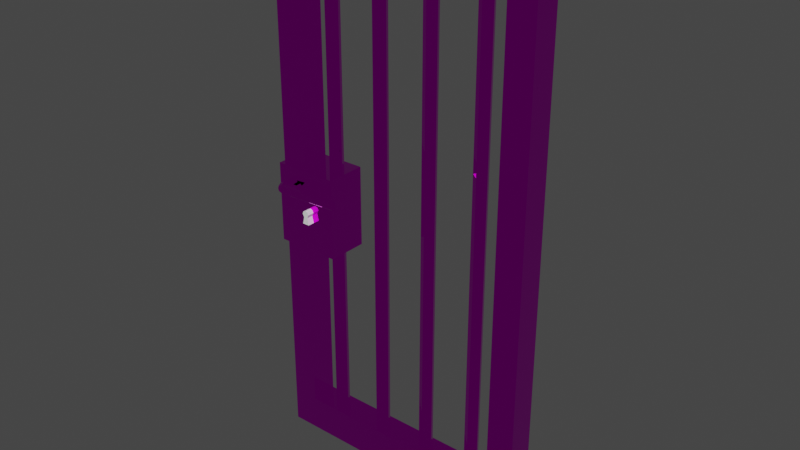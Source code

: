 # Source: door_iron.blend  (saved by Blender 3.6.11; exported with 4.5.12 LTS)
import bpy
from mathutils import Matrix  # noqa: F401  (used for matrix-valued properties, if any)

bpy.ops.wm.read_factory_settings(use_empty=True)
scene = bpy.context.scene
scene.name = 'Scene'

# ---- collections
col_collection = bpy.data.collections.new('Collection'); scene.collection.children.link(col_collection)

# ---- images (referenced by path relative to the original .blend; pixels are not part of the script)
import os
ASSET_DIR = os.environ.get("B2B_ASSET_DIR", "")  # directory of the original .blend (textures are referenced by path, not embedded)
HERE = os.path.dirname(os.path.abspath(__file__))  # packed textures are extracted next to this script under _unpacked/

def load_image(name, relpath, width, height, colorspace="sRGB"):
    """Load a texture the original file referenced (path relative to the .blend, or extracted next to this script)."""
    p = next((c for c in (os.path.join(HERE, relpath), os.path.join(ASSET_DIR, relpath)) if relpath and os.path.exists(c)), "")
    if p:
        img = bpy.data.images.load(p, check_existing=True)
        img.name = name
    else:  # same state as the original file: an image datablock whose file is absent (Cycles renders it pink)
        img = bpy.data.images.new(name, width, height)
        img.source = "FILE"
        img.filepath = "//" + (relpath or name)
    img.colorspace_settings.name = colorspace
    return img
img_door_iron_diffuse = load_image('door_iron_diffuse', 'textures/door_iron_diffuse.png', 1024, 1024, 'sRGB')
img_door_iron_occlusionroughnessmetallic = load_image('door_iron_occlusionRoughnessMetallic', 'textures/door_iron_occlusionRoughnessMetallic.png', 1024, 1024, 'Linear Rec.709')

# ---- materials (node trees are filled in below, after node groups)
mat_material_001 = bpy.data.materials.new('Material.001')
mat_material_001.use_transparent_shadow = False

# ---- material node trees
mat_material_001.use_nodes = True; mat_material_001.node_tree.nodes.clear()
_N = mat_material_001.node_tree.nodes; _L = mat_material_001.node_tree.links
n0 = _N.new('ShaderNodeBsdfPrincipled'); n0.name = 'Principled BSDF'; n0.location = (140, 300)
n0.distribution = 'GGX'
n0.subsurface_method = 'RANDOM_WALK_SKIN'
n0.inputs[3].default_value = 1.45
n0.inputs[27].default_value = (0.0, 0.0, 0.0, 1.0)
n0.inputs[28].default_value = 1.0
n1 = _N.new('ShaderNodeOutputMaterial'); n1.name = 'Material Output'; n1.location = (430, 300)
n2 = _N.new('ShaderNodeTexImage'); n2.name = 'Image Texture'; n2.location = (-400, 220)
n2.hide = True
n2.image = img_door_iron_diffuse
n3 = _N.new('ShaderNodeTexImage'); n3.name = 'Image Texture.001'; n3.location = (-400, 160)
n3.hide = True
n3.image = img_door_iron_occlusionroughnessmetallic
n4 = _N.new('ShaderNodeSeparateColor'); n4.name = 'Separate Color'; n4.location = (-80, 164)
_L.new(n0.outputs[0], n1.inputs[0])
_L.new(n2.outputs[0], n0.inputs[0])
_L.new(n3.outputs[0], n4.inputs[0])
_L.new(n4.outputs[2], n0.inputs[1])
_L.new(n4.outputs[1], n0.inputs[2])
n1.is_active_output = True

# ---- world
world_world = bpy.data.worlds.new('World'); scene.world = world_world
world_world.use_nodes = True; world_world.node_tree.nodes.clear()
_N = world_world.node_tree.nodes; _L = world_world.node_tree.links
n0 = _N.new('ShaderNodeOutputWorld'); n0.name = 'World Output'; n0.location = (300, 300)
n1 = _N.new('ShaderNodeBackground'); n1.name = 'Background'; n1.location = (10, 300)
n1.inputs[0].default_value = (0.05088, 0.05088, 0.05088, 1.0)
_L.new(n1.outputs[0], n0.inputs[0])
n0.is_active_output = True
world_world.color = (0.05088, 0.05088, 0.05088)
world_world.use_sun_shadow = False
world_world.sun_shadow_jitter_overblur = 0.0

# ---- meshes
me_cube = bpy.data.meshes.new('Cube')
me_cube.from_pydata([(-0.5, -0.05, 0.0), (-0.5, -0.05, 2.0), (-0.5, 0.05, 0.0), (-0.5, 0.05, 2.0), (0.5, -0.05, 0.0), (0.5, -0.05, 2.0), (0.5, 0.05, 0.0), (0.5, 0.05, 2.0), (0.4, 0.05, 0.0), (-0.4, 0.05, 0.0), (-0.4, 0.05, 2.0), (0.4, 0.05, 2.0), (-0.4, -0.05, 0.0), (0.4, -0.05, 0.0), (0.4, -0.05, 2.0), (-0.4, -0.05, 2.0), (-0.5, -0.05, 0.1333), (-0.5, -0.05, 1.867), (-0.5, 0.05, 1.867), (-0.5, 0.05, 0.1333), (0.5, 0.05, 1.867), (0.5, 0.05, 0.1333), (0.5, -0.05, 1.867), (0.5, -0.05, 0.1333), (0.4, -0.05, 1.867), (0.4, -0.05, 0.1333), (-0.4, -0.05, 1.867), (-0.4, -0.05, 0.1333), (-0.4, 0.05, 1.867), (-0.4, 0.05, 0.1333), (0.4, 0.05, 1.867), (0.4, 0.05, 0.1333), (-0.3, 0.025, 0.1), (-0.3, 0.025, 1.9), (-0.2823, 0.01768, 0.1), (-0.2823, 0.01768, 1.9), (-0.275, 0.0, 0.1), (-0.275, 0.0, 1.9), (-0.2823, -0.01768, 0.1), (-0.2823, -0.01768, 1.9), (-0.3, -0.025, 0.1), (-0.3, -0.025, 1.9), (-0.3177, -0.01768, 0.1), (-0.3177, -0.01768, 1.9), (-0.325, 0.0, 0.1), (-0.325, 0.0, 1.9), (-0.3177, 0.01768, 0.1), (-0.3177, 0.01768, 1.9), (-0.1, 0.025, 0.1), (-0.1, 0.025, 1.9), (-0.08232, 0.01768, 0.1), (-0.08232, 0.01768, 1.9), (-0.075, 0.0, 0.1), (-0.075, 0.0, 1.9), (-0.08232, -0.01768, 0.1), (-0.08232, -0.01768, 1.9), (-0.1, -0.025, 0.1), (-0.1, -0.025, 1.9), (-0.1177, -0.01768, 0.1), (-0.1177, -0.01768, 1.9), (-0.125, 0.0, 0.1), (-0.125, 0.0, 1.9), (-0.1177, 0.01768, 0.1), (-0.1177, 0.01768, 1.9), (0.1, 0.025, 0.1), (0.1, 0.025, 1.9), (0.1177, 0.01768, 0.1), (0.1177, 0.01768, 1.9), (0.125, 0.0, 0.1), (0.125, 0.0, 1.9), (0.1177, -0.01768, 0.1), (0.1177, -0.01768, 1.9), (0.1, -0.025, 0.1), (0.1, -0.025, 1.9), (0.08232, -0.01768, 0.1), (0.08232, -0.01768, 1.9), (0.075, 0.0, 0.1), (0.075, 0.0, 1.9), (0.08232, 0.01768, 0.1), (0.08232, 0.01768, 1.9), (0.3, 0.025, 0.1), (0.3, 0.025, 1.9), (0.3177, 0.01768, 0.1), (0.3177, 0.01768, 1.9), (0.325, 0.0, 0.1), (0.325, 0.0, 1.9), (0.3177, -0.01768, 0.1), (0.3177, -0.01768, 1.9), (0.3, -0.025, 0.1), (0.3, -0.025, 1.9), (0.2823, -0.01768, 0.1), (0.2823, -0.01768, 1.9), (0.275, 0.0, 0.1), (0.275, 0.0, 1.9), (0.2823, 0.01768, 0.1), (0.2823, 0.01768, 1.9), (-0.5, -0.075, 0.8), (-0.5, -0.075, 1.1), (-0.5, 0.075, 0.8), (-0.5, 0.075, 1.1), (-0.26, -0.075, 0.8), (-0.26, -0.075, 1.1), (-0.26, 0.075, 0.8), (-0.26, 0.075, 1.1), (-0.465, -0.08967, 1.015), (-0.465, -0.08967, 1.045), (-0.465, -0.02967, 1.015), (-0.465, -0.02967, 1.045), (-0.435, -0.09, 1.015), (-0.435, -0.09, 1.045), (-0.435, -0.03, 1.015), (-0.435, -0.03, 1.045), (-0.4603, -0.1242, 1.02), (-0.4603, -0.1242, 1.04), (-0.4303, -0.1242, 1.016), (-0.4302, -0.1242, 1.044), (-0.21, -0.11, 1.05), (-0.21, -0.11, 1.02), (-0.2149, -0.1242, 1.045), (-0.215, -0.1242, 1.025), (-0.45, -0.03, 1.01), (-0.45, -0.03, 1.05), (-0.45, -0.09, 1.01), (-0.45, -0.09, 1.05), (-0.4492, -0.1242, 1.016), (-0.4492, -0.1242, 1.044), (-0.47, -0.09, 1.03), (-0.47, -0.03, 1.03), (-0.43, -0.03, 1.03), (-0.43, -0.09, 1.03), (-0.4636, -0.1242, 1.03), (-0.43, -0.1242, 1.03), (-0.21, -0.11, 1.03), (-0.2159, -0.1242, 1.03), (-0.45, -0.1242, 1.03), (-0.45, -0.03, 1.03), (-0.465, -0.1097, 1.015), (-0.465, -0.1097, 1.045), (-0.4325, -0.11, 1.013), (-0.4325, -0.11, 1.048), (-0.21, -0.12, 1.02), (-0.21, -0.12, 1.05), (-0.45, -0.11, 1.05), (-0.45, -0.11, 1.01), (-0.21, -0.12, 1.03), (-0.47, -0.11, 1.03)], [], [(17, 1, 3, 18), (30, 11, 7, 20), (20, 7, 5, 22), (26, 15, 1, 17), (8, 6, 4, 13), (10, 3, 1, 15), (7, 11, 14, 5), (11, 10, 15, 14), (2, 9, 12, 0), (9, 8, 13, 12), (22, 5, 14, 24), (24, 14, 15, 26), (18, 3, 10, 28), (28, 10, 11, 30), (9, 29, 31, 8), (28, 30, 24, 26), (2, 19, 29, 9), (19, 18, 28, 29), (13, 25, 27, 12), (27, 29, 28, 26), (4, 23, 25, 13), (23, 22, 24, 25), (12, 27, 16, 0), (27, 26, 17, 16), (6, 21, 23, 4), (21, 20, 22, 23), (8, 31, 21, 6), (31, 30, 20, 21), (0, 16, 19, 2), (16, 17, 18, 19), (29, 27, 25, 31), (25, 24, 30, 31), (32, 33, 35, 34), (34, 35, 37, 36), (36, 37, 39, 38), (38, 39, 41, 40), (40, 41, 43, 42), (42, 43, 45, 44), (35, 33, 47, 45, 43, 41, 39, 37), (44, 45, 47, 46), (46, 47, 33, 32), (32, 34, 36, 38, 40, 42, 44, 46), (48, 49, 51, 50), (50, 51, 53, 52), (52, 53, 55, 54), (54, 55, 57, 56), (56, 57, 59, 58), (58, 59, 61, 60), (51, 49, 63, 61, 59, 57, 55, 53), (60, 61, 63, 62), (62, 63, 49, 48), (48, 50, 52, 54, 56, 58, 60, 62), (64, 65, 67, 66), (66, 67, 69, 68), (68, 69, 71, 70), (70, 71, 73, 72), (72, 73, 75, 74), (74, 75, 77, 76), (67, 65, 79, 77, 75, 73, 71, 69), (76, 77, 79, 78), (78, 79, 65, 64), (64, 66, 68, 70, 72, 74, 76, 78), (80, 81, 83, 82), (82, 83, 85, 84), (84, 85, 87, 86), (86, 87, 89, 88), (88, 89, 91, 90), (90, 91, 93, 92), (83, 81, 95, 93, 91, 89, 87, 85), (92, 93, 95, 94), (94, 95, 81, 80), (80, 82, 84, 86, 88, 90, 92, 94), (96, 97, 99, 98), (98, 99, 103, 102), (102, 103, 101, 100), (100, 101, 97, 96), (98, 102, 100, 96), (103, 99, 97, 101), (126, 105, 107, 127), (135, 121, 111, 128), (128, 111, 109, 129), (145, 136, 112, 130), (120, 110, 108, 122), (121, 107, 105, 123), (134, 125, 113, 130), (143, 138, 114, 124), (142, 137, 113, 125), (138, 108, 117, 140), (144, 141, 118, 133), (139, 115, 118, 141), (131, 114, 119, 133), (129, 109, 116, 132), (139, 142, 125, 115), (136, 143, 124, 112), (131, 115, 125, 134), (111, 121, 123, 109), (106, 120, 122, 104), (127, 107, 121, 135), (106, 127, 135, 120), (114, 131, 134, 124), (108, 129, 132, 117), (115, 131, 133, 118), (140, 144, 133, 119), (124, 134, 130, 112), (137, 145, 130, 113), (110, 128, 129, 108), (120, 135, 128, 110), (104, 126, 127, 106), (105, 126, 145, 137), (117, 132, 144, 140), (104, 122, 143, 136), (109, 123, 142, 139), (109, 139, 141, 116), (132, 116, 141, 144), (114, 138, 140, 119), (123, 105, 137, 142), (122, 108, 138, 143), (126, 104, 136, 145)])
_uv = me_cube.uv_layers.new(name='UVMap')
_uv.uv.foreach_set('vector', [0.1255, 0.9403, 0.1255, 0.9509, 0.1335, 0.9509, 0.1335, 0.9403, 0.1634, 0.9403, 0.1634, 0.9509, 0.1713, 0.9509, 0.1713, 0.9403, 0.1335, 0.9403, 0.1335, 0.9509, 0.1255, 0.9509, 0.1255, 0.9403, 0.09992, 0.9403, 0.09992, 0.9509, 0.092, 0.9509, 0.092, 0.9403, 0.1634, 0.8753, 0.1713, 0.8753, 0.1713, 0.8673, 0.1634, 0.8673, 0.09992, 0.8753, 0.092, 0.8753, 0.092, 0.8673, 0.09992, 0.8673, 0.1713, 0.8753, 0.1634, 0.8753, 0.1634, 0.8673, 0.1713, 0.8673, 0.1634, 0.8753, 0.09992, 0.8753, 0.09992, 0.8673, 0.1634, 0.8673, 0.092, 0.8753, 0.09992, 0.8753, 0.09992, 0.8673, 0.092, 0.8673, 0.09992, 0.8753, 0.1634, 0.8753, 0.1634, 0.8673, 0.09992, 0.8673, 0.1713, 0.9403, 0.1713, 0.9509, 0.1634, 0.9509, 0.1634, 0.9403, 0.1634, 0.9403, 0.1634, 0.9509, 0.09992, 0.9509, 0.09992, 0.9403, 0.092, 0.9403, 0.092, 0.9509, 0.09992, 0.9509, 0.09992, 0.9403, 0.09992, 0.9403, 0.09992, 0.9509, 0.1634, 0.9509, 0.1634, 0.9403, 0.09992, 0.7923, 0.09992, 0.8029, 0.1634, 0.8029, 0.1634, 0.7923, 0.09992, 0.8753, 0.1634, 0.8753, 0.1634, 0.8673, 0.09992, 0.8673, 0.092, 0.7923, 0.092, 0.8029, 0.09992, 0.8029, 0.09992, 0.7923, 0.092, 0.8029, 0.092, 0.9403, 0.09992, 0.9403, 0.09992, 0.8029, 0.1634, 0.7923, 0.1634, 0.8029, 0.09992, 0.8029, 0.09992, 0.7923, 0.1255, 0.8029, 0.1335, 0.8029, 0.1335, 0.9403, 0.1255, 0.9403, 0.1713, 0.7923, 0.1713, 0.8029, 0.1634, 0.8029, 0.1634, 0.7923, 0.1713, 0.8029, 0.1713, 0.9403, 0.1634, 0.9403, 0.1634, 0.8029, 0.09992, 0.7923, 0.09992, 0.8029, 0.092, 0.8029, 0.092, 0.7923, 0.09992, 0.8029, 0.09992, 0.9403, 0.092, 0.9403, 0.092, 0.8029, 0.1335, 0.7923, 0.1335, 0.8029, 0.1255, 0.8029, 0.1255, 0.7923, 0.1335, 0.8029, 0.1335, 0.9403, 0.1255, 0.9403, 0.1255, 0.8029, 0.1634, 0.7923, 0.1634, 0.8029, 0.1713, 0.8029, 0.1713, 0.7923, 0.1634, 0.8029, 0.1634, 0.9403, 0.1713, 0.9403, 0.1713, 0.8029, 0.1255, 0.7923, 0.1255, 0.8029, 0.1335, 0.8029, 0.1335, 0.7923, 0.1255, 0.8029, 0.1255, 0.9403, 0.1335, 0.9403, 0.1335, 0.8029, 0.09992, 0.8753, 0.09992, 0.8673, 0.1634, 0.8673, 0.1634, 0.8753, 0.1255, 0.8029, 0.1255, 0.9403, 0.1335, 0.9403, 0.1335, 0.8029, 0.1079, 0.8003, 0.1079, 0.943, 0.1093, 0.943, 0.1093, 0.8003, 0.1309, 0.8003, 0.1309, 0.943, 0.1295, 0.943, 0.1295, 0.8003, 0.1295, 0.8003, 0.1295, 0.943, 0.1281, 0.943, 0.1281, 0.8003, 0.1093, 0.8003, 0.1093, 0.943, 0.1079, 0.943, 0.1079, 0.8003, 0.1079, 0.8003, 0.1079, 0.943, 0.1065, 0.943, 0.1065, 0.8003, 0.1281, 0.8003, 0.1281, 0.943, 0.1295, 0.943, 0.1295, 0.8003, 0.1093, 0.8727, 0.1079, 0.8733, 0.1065, 0.8727, 0.1059, 0.8713, 0.1065, 0.8699, 0.1079, 0.8693, 0.1093, 0.8699, 0.1098, 0.8713, 0.1295, 0.8003, 0.1295, 0.943, 0.1309, 0.943, 0.1309, 0.8003, 0.1065, 0.8003, 0.1065, 0.943, 0.1079, 0.943, 0.1079, 0.8003, 0.1079, 0.8733, 0.1093, 0.8727, 0.1098, 0.8713, 0.1093, 0.8699, 0.1079, 0.8693, 0.1065, 0.8699, 0.1059, 0.8713, 0.1065, 0.8727, 0.1237, 0.8003, 0.1237, 0.943, 0.1251, 0.943, 0.1251, 0.8003, 0.1309, 0.8003, 0.1309, 0.943, 0.1295, 0.943, 0.1295, 0.8003, 0.1295, 0.8003, 0.1295, 0.943, 0.1281, 0.943, 0.1281, 0.8003, 0.1251, 0.8003, 0.1251, 0.943, 0.1237, 0.943, 0.1237, 0.8003, 0.1237, 0.8003, 0.1237, 0.943, 0.1223, 0.943, 0.1223, 0.8003, 0.1281, 0.8003, 0.1281, 0.943, 0.1295, 0.943, 0.1295, 0.8003, 0.1251, 0.8727, 0.1237, 0.8733, 0.1223, 0.8727, 0.1217, 0.8713, 0.1223, 0.8699, 0.1237, 0.8693, 0.1251, 0.8699, 0.1257, 0.8713, 0.1295, 0.8003, 0.1295, 0.943, 0.1309, 0.943, 0.1309, 0.8003, 0.1223, 0.8003, 0.1223, 0.943, 0.1237, 0.943, 0.1237, 0.8003, 0.1237, 0.8733, 0.1251, 0.8727, 0.1257, 0.8713, 0.1251, 0.8699, 0.1237, 0.8693, 0.1223, 0.8699, 0.1217, 0.8713, 0.1223, 0.8727, 0.1396, 0.8003, 0.1396, 0.943, 0.141, 0.943, 0.141, 0.8003, 0.1309, 0.8003, 0.1309, 0.943, 0.1295, 0.943, 0.1295, 0.8003, 0.1295, 0.8003, 0.1295, 0.943, 0.1281, 0.943, 0.1281, 0.8003, 0.141, 0.8003, 0.141, 0.943, 0.1396, 0.943, 0.1396, 0.8003, 0.1396, 0.8003, 0.1396, 0.943, 0.1382, 0.943, 0.1382, 0.8003, 0.1281, 0.8003, 0.1281, 0.943, 0.1295, 0.943, 0.1295, 0.8003, 0.141, 0.8727, 0.1396, 0.8733, 0.1382, 0.8727, 0.1376, 0.8713, 0.1382, 0.8699, 0.1396, 0.8693, 0.141, 0.8699, 0.1415, 0.8713, 0.1295, 0.8003, 0.1295, 0.943, 0.1309, 0.943, 0.1309, 0.8003, 0.1382, 0.8003, 0.1382, 0.943, 0.1396, 0.943, 0.1396, 0.8003, 0.1396, 0.8733, 0.141, 0.8727, 0.1415, 0.8713, 0.141, 0.8699, 0.1396, 0.8693, 0.1382, 0.8699, 0.1376, 0.8713, 0.1382, 0.8727, 0.1554, 0.8003, 0.1554, 0.943, 0.1568, 0.943, 0.1568, 0.8003, 0.1309, 0.8003, 0.1309, 0.943, 0.1295, 0.943, 0.1295, 0.8003, 0.1295, 0.8003, 0.1295, 0.943, 0.1281, 0.943, 0.1281, 0.8003, 0.1568, 0.8003, 0.1568, 0.943, 0.1554, 0.943, 0.1554, 0.8003, 0.1554, 0.8003, 0.1554, 0.943, 0.154, 0.943, 0.154, 0.8003, 0.1281, 0.8003, 0.1281, 0.943, 0.1295, 0.943, 0.1295, 0.8003, 0.1568, 0.8727, 0.1554, 0.8733, 0.154, 0.8727, 0.1534, 0.8713, 0.154, 0.8699, 0.1554, 0.8693, 0.1568, 0.8699, 0.1574, 0.8713, 0.1295, 0.8003, 0.1295, 0.943, 0.1309, 0.943, 0.1309, 0.8003, 0.154, 0.8003, 0.154, 0.943, 0.1554, 0.943, 0.1554, 0.8003, 0.1554, 0.8733, 0.1568, 0.8727, 0.1574, 0.8713, 0.1568, 0.8699, 0.1554, 0.8693, 0.154, 0.8699, 0.1534, 0.8713, 0.154, 0.8727, 0.1236, 0.8558, 0.1236, 0.8795, 0.1354, 0.8795, 0.1354, 0.8558, 0.092, 0.8558, 0.092, 0.8795, 0.1158, 0.8795, 0.1158, 0.8558, 0.1354, 0.8558, 0.1354, 0.8795, 0.1236, 0.8795, 0.1236, 0.8558, 0.1158, 0.8558, 0.1158, 0.8795, 0.092, 0.8795, 0.092, 0.8558, 0.092, 0.8773, 0.1158, 0.8773, 0.1158, 0.8654, 0.092, 0.8654, 0.1158, 0.8773, 0.092, 0.8773, 0.092, 0.8654, 0.1158, 0.8654, 0.1295, 0.792, 0.1493, 0.792, 0.1493, 0.8317, 0.1295, 0.8317, 0.1295, 0.8515, 0.1493, 0.8515, 0.1493, 0.8713, 0.1295, 0.8713, 0.1295, 0.8713, 0.1493, 0.8713, 0.1493, 0.9109, 0.1295, 0.9109, 0.1295, 0.792, 0.1097, 0.792, 0.1097, 0.792, 0.1295, 0.792, 0.08986, 0.8713, 0.1097, 0.8713, 0.1097, 0.9109, 0.08986, 0.9109, 0.1691, 0.8713, 0.189, 0.8713, 0.189, 0.9109, 0.1691, 0.9109, 0.1295, 0.9308, 0.1493, 0.9308, 0.1493, 0.9506, 0.1295, 0.9506, 0.08986, 0.9109, 0.1097, 0.9109, 0.1097, 0.9109, 0.08986, 0.9109, 0.1691, 0.9109, 0.189, 0.9109, 0.189, 0.9109, 0.1691, 0.9109, 0.1097, 0.9109, 0.1097, 0.9109, 0.1097, 0.9109, 0.1097, 0.9109, 0.1295, 0.9109, 0.1493, 0.9109, 0.1493, 0.9109, 0.1295, 0.9109, 0.1493, 0.9109, 0.1493, 0.9109, 0.1493, 0.9109, 0.1493, 0.9109, 0.1295, 0.9109, 0.1097, 0.9109, 0.1097, 0.9109, 0.1295, 0.9109, 0.1295, 0.9109, 0.1493, 0.9109, 0.1493, 0.9109, 0.1295, 0.9109, 0.1493, 0.9109, 0.1691, 0.9109, 0.1691, 0.9109, 0.1493, 0.9109, 0.07004, 0.9109, 0.08986, 0.9109, 0.08986, 0.9109, 0.07004, 0.9109, 0.1295, 0.9109, 0.1493, 0.9109, 0.1493, 0.9308, 0.1295, 0.9308, 0.1493, 0.8713, 0.1691, 0.8713, 0.1691, 0.9109, 0.1493, 0.9109, 0.07004, 0.8713, 0.08986, 0.8713, 0.08986, 0.9109, 0.07004, 0.9109, 0.1295, 0.8317, 0.1493, 0.8317, 0.1493, 0.8515, 0.1295, 0.8515, 0.1097, 0.8317, 0.1295, 0.8317, 0.1295, 0.8515, 0.1097, 0.8515, 0.1097, 0.9109, 0.1295, 0.9109, 0.1295, 0.9308, 0.1097, 0.9308, 0.1097, 0.9109, 0.1295, 0.9109, 0.1295, 0.9109, 0.1097, 0.9109, 0.1493, 0.9109, 0.1295, 0.9109, 0.1295, 0.9109, 0.1493, 0.9109, 0.1097, 0.9109, 0.1295, 0.9109, 0.1295, 0.9109, 0.1097, 0.9109, 0.1097, 0.9308, 0.1295, 0.9308, 0.1295, 0.9506, 0.1097, 0.9506, 0.1493, 0.792, 0.1295, 0.792, 0.1295, 0.792, 0.1493, 0.792, 0.1097, 0.8713, 0.1295, 0.8713, 0.1295, 0.9109, 0.1097, 0.9109, 0.1097, 0.8515, 0.1295, 0.8515, 0.1295, 0.8713, 0.1097, 0.8713, 0.1097, 0.792, 0.1295, 0.792, 0.1295, 0.8317, 0.1097, 0.8317, 0.1493, 0.792, 0.1295, 0.792, 0.1295, 0.792, 0.1493, 0.792, 0.1097, 0.9109, 0.1295, 0.9109, 0.1295, 0.9109, 0.1097, 0.9109, 0.07004, 0.9109, 0.08986, 0.9109, 0.08986, 0.9109, 0.07004, 0.9109, 0.1493, 0.9109, 0.1691, 0.9109, 0.1691, 0.9109, 0.1493, 0.9109, 0.1493, 0.9109, 0.1493, 0.9109, 0.1493, 0.9109, 0.1493, 0.9109, 0.1295, 0.9109, 0.1493, 0.9109, 0.1493, 0.9109, 0.1295, 0.9109, 0.1097, 0.9109, 0.1097, 0.9109, 0.1097, 0.9109, 0.1097, 0.9109, 0.1691, 0.9109, 0.189, 0.9109, 0.189, 0.9109, 0.1691, 0.9109, 0.08986, 0.9109, 0.1097, 0.9109, 0.1097, 0.9109, 0.08986, 0.9109, 0.1295, 0.792, 0.1097, 0.792, 0.1097, 0.792, 0.1295, 0.792])
me_cube.materials.append(mat_material_001)
me_cube.update()
me_cylinder = bpy.data.meshes.new('Cylinder')
me_cylinder.from_pydata([(-0.36, -4.47e-08, 0.9653), (-0.36, -0.1, 0.9653), (-0.3508, -4.47e-08, 0.9615), (-0.3508, -0.1, 0.9615), (-0.347, 1.49e-08, 0.9523), (-0.347, -0.1, 0.9523), (-0.3508, 1.49e-08, 0.9431), (-0.3508, -0.1, 0.9431), (-0.3692, 1.49e-08, 0.9431), (-0.3692, -0.1, 0.9431), (-0.373, 1.49e-08, 0.9523), (-0.373, -0.1, 0.9523), (-0.3692, -4.47e-08, 0.9615), (-0.3692, -0.1, 0.9615), (-0.3731, -0.1, 0.9137), (-0.3669, -0.1, 0.9406), (-0.3731, -1.49e-08, 0.9137), (-0.3669, -1.49e-08, 0.9406), (-0.3469, -0.1, 0.9137), (-0.3531, -0.1, 0.9406), (-0.3469, -1.49e-08, 0.9137), (-0.3531, -1.49e-08, 0.9406)], [], [(0, 1, 3, 2), (2, 3, 5, 4), (4, 5, 7, 6), (5, 3, 1, 13, 11, 9, 15, 19, 7), (12, 0, 2, 4, 6, 21, 17, 8, 10), (8, 9, 11, 10), (7, 6, 21, 19), (10, 11, 13, 12), (12, 13, 1, 0), (17, 15, 9, 8), (14, 15, 17, 16), (16, 17, 21, 20), (20, 21, 19, 18), (18, 19, 15, 14), (16, 20, 18, 14)])
_uv = me_cylinder.uv_layers.new(name='UVMap')
_uv.uv.foreach_set('vector', [0.1063, 0.958, 0.1063, 0.8233, 0.1181, 0.8233, 0.1181, 0.958, 0.1736, 0.9126, 0.03894, 0.9126, 0.03894, 0.9007, 0.1736, 0.9007, 0.1736, 0.9007, 0.03894, 0.9007, 0.03894, 0.8888, 0.1736, 0.8888, 0.03894, 0.8233, 0.03894, 0.8233, 0.03894, 0.8233, 0.03894, 0.8233, 0.03894, 0.8233, 0.03894, 0.8233, 0.03894, 0.8233, 0.03894, 0.8233, 0.03894, 0.8233, 0.03894, 0.8233, 0.03894, 0.8233, 0.03894, 0.8233, 0.03894, 0.8233, 0.03894, 0.8233, 0.03894, 0.8233, 0.03894, 0.8233, 0.03894, 0.8233, 0.03894, 0.8233, 0.1736, 0.8888, 0.03894, 0.8888, 0.03894, 0.9007, 0.1736, 0.9007, 0.03894, 0.8888, 0.1736, 0.8888, 0.1736, 0.8873, 0.03894, 0.8873, 0.1736, 0.9007, 0.03894, 0.9007, 0.03894, 0.9126, 0.1736, 0.9126, 0.09435, 0.958, 0.09435, 0.8233, 0.1063, 0.8233, 0.1063, 0.958, 0.1736, 0.8873, 0.03894, 0.8873, 0.03894, 0.8888, 0.1736, 0.8888, 0.03894, 0.8604, 0.03894, 0.8873, 0.1736, 0.8873, 0.1736, 0.8604, 0.09346, 0.8604, 0.09952, 0.8873, 0.113, 0.8873, 0.119, 0.8604, 0.1736, 0.8604, 0.1736, 0.8873, 0.03894, 0.8873, 0.03894, 0.8604, 0.119, 0.8604, 0.113, 0.8873, 0.09952, 0.8873, 0.09346, 0.8604, 0.09346, 0.958, 0.119, 0.958, 0.119, 0.8233, 0.09346, 0.8233])
me_cylinder.update()

# ---- objects
ob_cube = bpy.data.objects.new('Cube', me_cube)
ob_keyholeboolean = bpy.data.objects.new('KeyholeBoolean', me_cylinder)

# ---- transforms, parenting, visibility, modifiers, constraints
ob_cube.location = (0.0, 0.0, 0.0)
_m = ob_cube.modifiers.new('Boolean', 'BOOLEAN')
_m.object = ob_keyholeboolean
ob_keyholeboolean.location = (0.0, 0.0, 0.0)

# ---- collection membership
col_collection.objects.link(ob_cube)
col_collection.objects.link(ob_keyholeboolean)

# ---- scene / render settings (as saved in the file)
scene.frame_start = 1; scene.frame_end = 250; scene.frame_set(1)
scene.render.engine = 'BLENDER_EEVEE_NEXT'
scene.cycles.sampling_pattern = 'TABULATED_SOBOL'
scene.view_settings.view_transform = 'Filmic'
bpy.context.view_layer.update()

# ---- added for rendering (the .blend has no active camera and no usable light): camera, sun
cam_auto = bpy.data.cameras.new('AutoCamera')
cam_auto.lens = 50.0
cam_auto.sensor_width = 36.0
cam_auto.clip_end = 1000.0
ob_auto_camera = bpy.data.objects.new('AutoCamera', cam_auto)
scene.collection.objects.link(ob_auto_camera)
ob_auto_camera.location = (2.07706, -2.51705, 2.66164)
ob_auto_camera.rotation_euler = (1.09748, -7.21219e-08, 0.694738)
scene.camera = ob_auto_camera
light_auto_sun = bpy.data.lights.new('AutoSun', 'SUN')
light_auto_sun.energy = 3.0
light_auto_sun.angle = 0.0523599
ob_auto_sun = bpy.data.objects.new('AutoSun', light_auto_sun)
scene.collection.objects.link(ob_auto_sun)
ob_auto_sun.rotation_euler = (0.872665, 0.174533, 0.523599)
bpy.context.view_layer.update()
